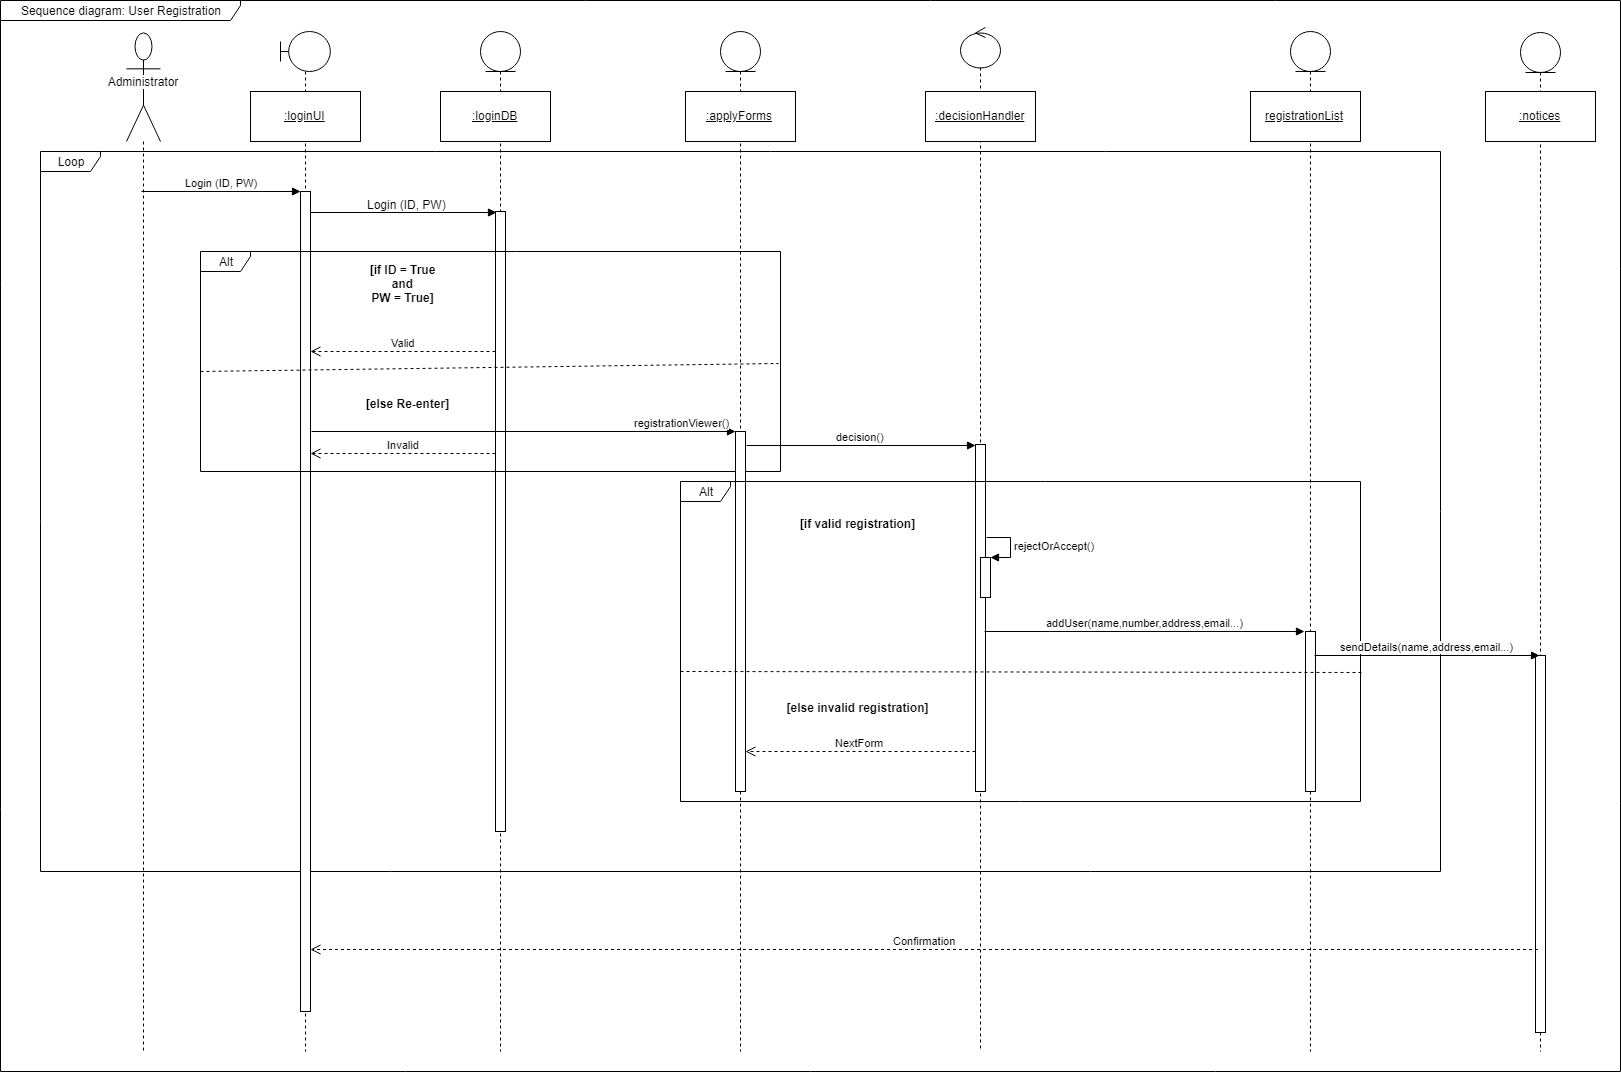

The diagram above was exported from draw.io. Its source (the exported page's mxGraphModel, read from the mxfile embedded in the PNG):
<mxGraphModel dx="3010" dy="968" grid="1" gridSize="10" guides="1" tooltips="1" connect="1" arrows="1" fold="1" page="1" pageScale="1" pageWidth="850" pageHeight="1100" math="0" shadow="0">
  <root>
    <mxCell id="0" />
    <mxCell id="1" parent="0" />
    <mxCell id="Tnt-rnyjS3PKOARfgtw8-1" value="Sequence diagram: User Registration" style="shape=umlFrame;whiteSpace=wrap;html=1;width=240;height=20;" parent="1" vertex="1">
      <mxGeometry x="-40" y="49" width="1620" height="1071" as="geometry" />
    </mxCell>
    <mxCell id="Tnt-rnyjS3PKOARfgtw8-9" value="Administrator" style="shape=umlLifeline;participant=umlActor;perimeter=lifelinePerimeter;whiteSpace=wrap;html=1;container=1;collapsible=0;recursiveResize=0;verticalAlign=top;spacingTop=36;labelBackgroundColor=#ffffff;outlineConnect=0;size=109;" parent="1" vertex="1">
      <mxGeometry x="86" y="81" width="34" height="1019" as="geometry" />
    </mxCell>
    <mxCell id="Tnt-rnyjS3PKOARfgtw8-10" value="" style="shape=umlLifeline;participant=umlBoundary;perimeter=lifelinePerimeter;whiteSpace=wrap;html=1;container=1;collapsible=0;recursiveResize=0;verticalAlign=top;spacingTop=36;labelBackgroundColor=#ffffff;outlineConnect=0;" parent="1" vertex="1">
      <mxGeometry x="240" y="80" width="50" height="1020" as="geometry" />
    </mxCell>
    <mxCell id="Tnt-rnyjS3PKOARfgtw8-11" value="" style="shape=umlLifeline;participant=umlEntity;perimeter=lifelinePerimeter;whiteSpace=wrap;html=1;container=1;collapsible=0;recursiveResize=0;verticalAlign=top;spacingTop=36;labelBackgroundColor=#ffffff;outlineConnect=0;" parent="1" vertex="1">
      <mxGeometry x="440" y="80" width="40" height="1020" as="geometry" />
    </mxCell>
    <mxCell id="Tnt-rnyjS3PKOARfgtw8-12" value="" style="shape=umlLifeline;participant=umlEntity;perimeter=lifelinePerimeter;whiteSpace=wrap;html=1;container=1;collapsible=0;recursiveResize=0;verticalAlign=top;spacingTop=36;labelBackgroundColor=#ffffff;outlineConnect=0;" parent="1" vertex="1">
      <mxGeometry x="680" y="80" width="40" height="1020" as="geometry" />
    </mxCell>
    <mxCell id="Tnt-rnyjS3PKOARfgtw8-13" value="" style="shape=umlLifeline;participant=umlEntity;perimeter=lifelinePerimeter;whiteSpace=wrap;html=1;container=1;collapsible=0;recursiveResize=0;verticalAlign=top;spacingTop=36;labelBackgroundColor=#ffffff;outlineConnect=0;" parent="1" vertex="1">
      <mxGeometry x="1250" y="80" width="40" height="1020" as="geometry" />
    </mxCell>
    <mxCell id="Tnt-rnyjS3PKOARfgtw8-14" value="" style="shape=umlLifeline;participant=umlEntity;perimeter=lifelinePerimeter;whiteSpace=wrap;html=1;container=1;collapsible=0;recursiveResize=0;verticalAlign=top;spacingTop=36;labelBackgroundColor=#ffffff;outlineConnect=0;" parent="1" vertex="1">
      <mxGeometry x="1480" y="81" width="40" height="1019" as="geometry" />
    </mxCell>
    <mxCell id="A1GQXE23ilDOuxPLD_gh-19" value="" style="html=1;points=[];perimeter=orthogonalPerimeter;" vertex="1" parent="Tnt-rnyjS3PKOARfgtw8-14">
      <mxGeometry x="15" y="623" width="10" height="377" as="geometry" />
    </mxCell>
    <mxCell id="Tnt-rnyjS3PKOARfgtw8-15" value="" style="shape=umlLifeline;participant=umlControl;perimeter=lifelinePerimeter;whiteSpace=wrap;html=1;container=1;collapsible=0;recursiveResize=0;verticalAlign=top;spacingTop=36;labelBackgroundColor=#ffffff;outlineConnect=0;" parent="1" vertex="1">
      <mxGeometry x="920" y="76" width="40" height="1024" as="geometry" />
    </mxCell>
    <mxCell id="Tnt-rnyjS3PKOARfgtw8-16" value="Loop" style="shape=umlFrame;whiteSpace=wrap;html=1;width=60;height=20;" parent="1" vertex="1">
      <mxGeometry y="200" width="1400" height="720" as="geometry" />
    </mxCell>
    <mxCell id="Tnt-rnyjS3PKOARfgtw8-17" value="&lt;u&gt;:loginUI&lt;/u&gt;" style="html=1;" parent="1" vertex="1">
      <mxGeometry x="210" y="140" width="110" height="50" as="geometry" />
    </mxCell>
    <mxCell id="Tnt-rnyjS3PKOARfgtw8-19" value="&lt;u&gt;:loginDB&lt;/u&gt;" style="html=1;" parent="1" vertex="1">
      <mxGeometry x="400" y="140" width="110" height="50" as="geometry" />
    </mxCell>
    <mxCell id="Tnt-rnyjS3PKOARfgtw8-20" value="&lt;u&gt;:notices&lt;/u&gt;" style="html=1;" parent="1" vertex="1">
      <mxGeometry x="1445" y="140" width="110" height="50" as="geometry" />
    </mxCell>
    <mxCell id="Tnt-rnyjS3PKOARfgtw8-21" value=":applyForms" style="html=1;fontStyle=4" parent="1" vertex="1">
      <mxGeometry x="645" y="140" width="110" height="50" as="geometry" />
    </mxCell>
    <mxCell id="Tnt-rnyjS3PKOARfgtw8-22" value="&lt;u&gt;:decisionHandler&lt;/u&gt;" style="html=1;" parent="1" vertex="1">
      <mxGeometry x="885" y="140" width="110" height="50" as="geometry" />
    </mxCell>
    <mxCell id="Tnt-rnyjS3PKOARfgtw8-23" value="&lt;u&gt;registrationList&lt;/u&gt;" style="html=1;" parent="1" vertex="1">
      <mxGeometry x="1210" y="140" width="110" height="50" as="geometry" />
    </mxCell>
    <mxCell id="Tnt-rnyjS3PKOARfgtw8-26" value="Login (ID, PW)" style="html=1;verticalAlign=bottom;endArrow=block;" parent="1" target="Tnt-rnyjS3PKOARfgtw8-27" edge="1">
      <mxGeometry width="80" relative="1" as="geometry">
        <mxPoint x="101" y="240" as="sourcePoint" />
        <mxPoint x="270" y="240" as="targetPoint" />
      </mxGeometry>
    </mxCell>
    <mxCell id="Tnt-rnyjS3PKOARfgtw8-27" value="" style="html=1;points=[];perimeter=orthogonalPerimeter;" parent="1" vertex="1">
      <mxGeometry x="260" y="240" width="10" height="820" as="geometry" />
    </mxCell>
    <mxCell id="Tnt-rnyjS3PKOARfgtw8-30" value="" style="html=1;points=[];perimeter=orthogonalPerimeter;" parent="1" vertex="1">
      <mxGeometry x="455" y="260" width="10" height="620" as="geometry" />
    </mxCell>
    <mxCell id="Tnt-rnyjS3PKOARfgtw8-32" value="Alt" style="shape=umlFrame;whiteSpace=wrap;html=1;width=50;height=20;" parent="1" vertex="1">
      <mxGeometry x="160" y="300" width="580" height="220" as="geometry" />
    </mxCell>
    <mxCell id="Tnt-rnyjS3PKOARfgtw8-33" value="Valid" style="html=1;verticalAlign=bottom;endArrow=open;dashed=1;endSize=8;" parent="1" edge="1">
      <mxGeometry relative="1" as="geometry">
        <mxPoint x="455" y="400" as="sourcePoint" />
        <mxPoint x="270" y="400" as="targetPoint" />
      </mxGeometry>
    </mxCell>
    <mxCell id="Tnt-rnyjS3PKOARfgtw8-34" value="[if ID = True&#10;and&#10;PW = True]" style="text;align=center;fontStyle=1;verticalAlign=middle;spacingLeft=3;spacingRight=3;strokeColor=none;rotatable=0;points=[[0,0.5],[1,0.5]];portConstraint=eastwest;" parent="1" vertex="1">
      <mxGeometry x="315" y="320" width="95" height="26" as="geometry" />
    </mxCell>
    <mxCell id="Tnt-rnyjS3PKOARfgtw8-35" value="" style="endArrow=none;dashed=1;html=1;entryX=0.998;entryY=0.509;entryDx=0;entryDy=0;entryPerimeter=0;" parent="1" edge="1" target="Tnt-rnyjS3PKOARfgtw8-32">
      <mxGeometry width="50" height="50" relative="1" as="geometry">
        <mxPoint x="160" y="420" as="sourcePoint" />
        <mxPoint x="589" y="420" as="targetPoint" />
      </mxGeometry>
    </mxCell>
    <mxCell id="Tnt-rnyjS3PKOARfgtw8-36" value="[else Re-enter]" style="text;align=center;fontStyle=1;verticalAlign=middle;spacingLeft=3;spacingRight=3;strokeColor=none;rotatable=0;points=[[0,0.5],[1,0.5]];portConstraint=eastwest;" parent="1" vertex="1">
      <mxGeometry x="320" y="440" width="95" height="26" as="geometry" />
    </mxCell>
    <mxCell id="Tnt-rnyjS3PKOARfgtw8-37" value="" style="html=1;points=[];perimeter=orthogonalPerimeter;" parent="1" vertex="1">
      <mxGeometry x="695" y="480" width="10" height="360" as="geometry" />
    </mxCell>
    <mxCell id="Tnt-rnyjS3PKOARfgtw8-39" value="Invalid" style="html=1;verticalAlign=bottom;endArrow=open;dashed=1;endSize=8;entryX=0.256;entryY=0.455;entryDx=0;entryDy=0;entryPerimeter=0;" parent="1" edge="1">
      <mxGeometry relative="1" as="geometry">
        <mxPoint x="455" y="502" as="sourcePoint" />
        <mxPoint x="270" y="502" as="targetPoint" />
      </mxGeometry>
    </mxCell>
    <mxCell id="Tnt-rnyjS3PKOARfgtw8-40" value="" style="html=1;points=[];perimeter=orthogonalPerimeter;" parent="1" vertex="1">
      <mxGeometry x="935" y="493" width="10" height="347" as="geometry" />
    </mxCell>
    <mxCell id="Tnt-rnyjS3PKOARfgtw8-42" value="Alt" style="shape=umlFrame;whiteSpace=wrap;html=1;width=50;height=20;" parent="1" vertex="1">
      <mxGeometry x="640" y="530" width="680" height="320" as="geometry" />
    </mxCell>
    <mxCell id="Tnt-rnyjS3PKOARfgtw8-43" value="[if valid registration]" style="text;align=center;fontStyle=1;verticalAlign=middle;spacingLeft=3;spacingRight=3;strokeColor=none;rotatable=0;points=[[0,0.5],[1,0.5]];portConstraint=eastwest;" parent="1" vertex="1">
      <mxGeometry x="770" y="560" width="95" height="26" as="geometry" />
    </mxCell>
    <mxCell id="A1GQXE23ilDOuxPLD_gh-3" value="" style="html=1;points=[];perimeter=orthogonalPerimeter;" vertex="1" parent="1">
      <mxGeometry x="940" y="606" width="10" height="40" as="geometry" />
    </mxCell>
    <mxCell id="A1GQXE23ilDOuxPLD_gh-4" value="rejectOrAccept()" style="edgeStyle=orthogonalEdgeStyle;html=1;align=left;spacingLeft=2;endArrow=block;rounded=0;entryX=1;entryY=0;" edge="1" target="A1GQXE23ilDOuxPLD_gh-3" parent="1">
      <mxGeometry relative="1" as="geometry">
        <mxPoint x="945" y="586" as="sourcePoint" />
        <Array as="points">
          <mxPoint x="970" y="586" />
        </Array>
      </mxGeometry>
    </mxCell>
    <mxCell id="A1GQXE23ilDOuxPLD_gh-14" value="" style="html=1;points=[];perimeter=orthogonalPerimeter;" vertex="1" parent="1">
      <mxGeometry x="1265" y="680" width="10" height="160" as="geometry" />
    </mxCell>
    <mxCell id="A1GQXE23ilDOuxPLD_gh-15" value="addUser(name,number,address,email...)" style="html=1;verticalAlign=bottom;endArrow=block;entryX=0;entryY=0;" edge="1" parent="1">
      <mxGeometry relative="1" as="geometry">
        <mxPoint x="944" y="680" as="sourcePoint" />
        <mxPoint x="1264" y="680" as="targetPoint" />
      </mxGeometry>
    </mxCell>
    <mxCell id="A1GQXE23ilDOuxPLD_gh-16" value="NextForm" style="html=1;verticalAlign=bottom;endArrow=open;dashed=1;endSize=8;entryX=0.103;entryY=0.719;entryDx=0;entryDy=0;entryPerimeter=0;" edge="1" parent="1">
      <mxGeometry relative="1" as="geometry">
        <mxPoint x="705" y="800" as="targetPoint" />
        <mxPoint x="935" y="800" as="sourcePoint" />
      </mxGeometry>
    </mxCell>
    <mxCell id="A1GQXE23ilDOuxPLD_gh-17" value="" style="endArrow=none;dashed=1;html=1;exitX=-0.004;exitY=0.594;exitDx=0;exitDy=0;exitPerimeter=0;entryX=1;entryY=0.597;entryDx=0;entryDy=0;entryPerimeter=0;" edge="1" parent="1">
      <mxGeometry width="50" height="50" relative="1" as="geometry">
        <mxPoint x="640" y="720" as="sourcePoint" />
        <mxPoint x="1323" y="721" as="targetPoint" />
      </mxGeometry>
    </mxCell>
    <mxCell id="A1GQXE23ilDOuxPLD_gh-20" value="sendDetails(name,address,email...)" style="html=1;verticalAlign=bottom;endArrow=block;entryX=0;entryY=0;exitX=0.5;exitY=0.15;exitDx=0;exitDy=0;exitPerimeter=0;" edge="1" parent="1">
      <mxGeometry relative="1" as="geometry">
        <mxPoint x="1274" y="704" as="sourcePoint" />
        <mxPoint x="1499" y="704" as="targetPoint" />
      </mxGeometry>
    </mxCell>
    <mxCell id="A1GQXE23ilDOuxPLD_gh-22" value="[else invalid registration]" style="text;align=center;fontStyle=1;verticalAlign=middle;spacingLeft=3;spacingRight=3;strokeColor=none;rotatable=0;points=[[0,0.5],[1,0.5]];portConstraint=eastwest;" vertex="1" parent="1">
      <mxGeometry x="770" y="744" width="95" height="26" as="geometry" />
    </mxCell>
    <mxCell id="A1GQXE23ilDOuxPLD_gh-21" value="Confirmation" style="html=1;verticalAlign=bottom;endArrow=open;dashed=1;endSize=8;entryX=1.2;entryY=0.902;entryDx=0;entryDy=0;entryPerimeter=0;" edge="1" parent="1">
      <mxGeometry relative="1" as="geometry">
        <mxPoint x="270" y="998" as="targetPoint" />
        <mxPoint x="1497.5" y="998" as="sourcePoint" />
        <Array as="points" />
      </mxGeometry>
    </mxCell>
    <mxCell id="A1GQXE23ilDOuxPLD_gh-23" value="" style="html=1;verticalAlign=bottom;endArrow=block;" edge="1" parent="1">
      <mxGeometry x="0.4375" relative="1" as="geometry">
        <mxPoint x="270" y="261" as="sourcePoint" />
        <mxPoint x="456" y="261" as="targetPoint" />
        <mxPoint as="offset" />
      </mxGeometry>
    </mxCell>
    <mxCell id="A1GQXE23ilDOuxPLD_gh-24" value="Login (ID, PW)" style="text;html=1;" vertex="1" parent="1">
      <mxGeometry x="325" y="240" width="100" height="22" as="geometry" />
    </mxCell>
    <mxCell id="A1GQXE23ilDOuxPLD_gh-27" value="decision()" style="html=1;verticalAlign=bottom;endArrow=block;" edge="1" parent="1">
      <mxGeometry width="80" relative="1" as="geometry">
        <mxPoint x="706" y="494" as="sourcePoint" />
        <mxPoint x="935" y="494" as="targetPoint" />
      </mxGeometry>
    </mxCell>
    <mxCell id="A1GQXE23ilDOuxPLD_gh-28" value="registrationViewer()" style="html=1;verticalAlign=bottom;endArrow=block;entryX=0.4;entryY=0.006;entryDx=0;entryDy=0;entryPerimeter=0;" edge="1" parent="1">
      <mxGeometry x="0.7406" width="80" relative="1" as="geometry">
        <mxPoint x="271" y="480" as="sourcePoint" />
        <mxPoint x="695" y="480" as="targetPoint" />
        <mxPoint as="offset" />
      </mxGeometry>
    </mxCell>
  </root>
</mxGraphModel>